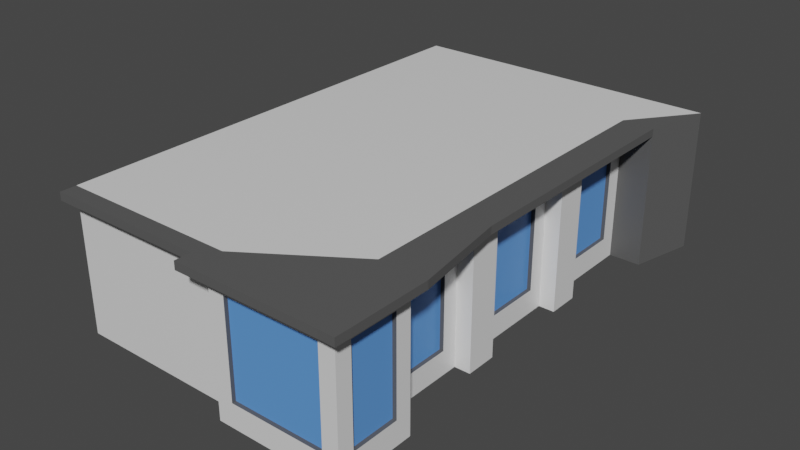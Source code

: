 # Source: BuildingPieces.blend  (saved by Blender 3.4.6; exported with 4.5.12 LTS)
import bpy
from mathutils import Matrix  # noqa: F401  (used for matrix-valued properties, if any)

bpy.ops.wm.read_factory_settings(use_empty=True)
scene = bpy.context.scene
scene.name = 'Scene'

# ---- collections
col_collection = bpy.data.collections.new('Collection'); scene.collection.children.link(col_collection)

# ---- materials (node trees are filled in below, after node groups)
mat_concreate = bpy.data.materials.new('Concreate')
mat_concreate.alpha_threshold = 0.0
mat_concreate.use_transparent_shadow = False
mat_concreate.line_color = (0.0, 0.0, 0.0, 1.0)
mat_metal = bpy.data.materials.new('Metal')
mat_metal.use_transparent_shadow = False
mat_glass = bpy.data.materials.new('Glass')
mat_glass.use_transparent_shadow = False

# ---- material node trees
mat_concreate.use_nodes = True; mat_concreate.node_tree.nodes.clear()
_N = mat_concreate.node_tree.nodes; _L = mat_concreate.node_tree.links
n0 = _N.new('ShaderNodeOutputMaterial'); n0.name = 'Material Output'; n0.location = (300, 300)
n1 = _N.new('ShaderNodeBsdfPrincipled'); n1.name = 'Principled BSDF'; n1.location = (10, 300)
n1.distribution = 'GGX'
n1.subsurface_method = 'BURLEY'
n1.inputs[2].default_value = 0.4
n1.inputs[3].default_value = 1.45
n1.inputs[27].default_value = (0.0, 0.0, 0.0, 1.0)
n1.inputs[28].default_value = 1.0
_L.new(n1.outputs[0], n0.inputs[0])
n0.is_active_output = True
mat_metal.use_nodes = True; mat_metal.node_tree.nodes.clear()
_N = mat_metal.node_tree.nodes; _L = mat_metal.node_tree.links
n0 = _N.new('ShaderNodeBsdfPrincipled'); n0.name = 'Principled BSDF'; n0.location = (10, 300)
n0.distribution = 'GGX'
n0.subsurface_method = 'BURLEY'
n0.inputs[0].default_value = (0.1, 0.1, 0.1, 1.0)
n0.inputs[3].default_value = 1.45
n0.inputs[27].default_value = (0.0, 0.0, 0.0, 1.0)
n0.inputs[28].default_value = 1.0
n1 = _N.new('ShaderNodeOutputMaterial'); n1.name = 'Material Output'; n1.location = (300, 300)
_L.new(n0.outputs[0], n1.inputs[0])
n1.is_active_output = True
mat_glass.use_nodes = True; mat_glass.node_tree.nodes.clear()
_N = mat_glass.node_tree.nodes; _L = mat_glass.node_tree.links
n0 = _N.new('ShaderNodeBsdfPrincipled'); n0.name = 'Principled BSDF'; n0.location = (10, 300)
n0.distribution = 'GGX'
n0.subsurface_method = 'BURLEY'
n0.inputs[0].default_value = (0.1127, 0.3141, 0.8, 1.0)
n0.inputs[3].default_value = 1.45
n0.inputs[27].default_value = (0.0, 0.0, 0.0, 1.0)
n0.inputs[28].default_value = 1.0
n1 = _N.new('ShaderNodeOutputMaterial'); n1.name = 'Material Output'; n1.location = (300, 300)
_L.new(n0.outputs[0], n1.inputs[0])
n1.is_active_output = True

# ---- world
world_world = bpy.data.worlds.new('World'); scene.world = world_world
world_world.use_nodes = True; world_world.node_tree.nodes.clear()
_N = world_world.node_tree.nodes; _L = world_world.node_tree.links
n0 = _N.new('ShaderNodeOutputWorld'); n0.name = 'World Output'; n0.location = (300, 300)
n1 = _N.new('ShaderNodeBackground'); n1.name = 'Background'; n1.location = (10, 300)
n1.inputs[0].default_value = (0.05088, 0.05088, 0.05088, 1.0)
_L.new(n1.outputs[0], n0.inputs[0])
n0.is_active_output = True
world_world.color = (0.05088, 0.05088, 0.05088)
world_world.use_sun_shadow = False
world_world.sun_shadow_jitter_overblur = 0.0

# ---- meshes
me_cube = bpy.data.meshes.new('Cube')
me_cube.from_pydata([(-1.1, -27.0, 7.5), (-1.1, -27.0, 1.5), (-2.1, -31.0, 7.5), (-2.1, -31.0, 1.5), (-3.0, -25.0, 1.5), (-3.0, -25.0, 7.5), (-3.0, -21.0, 1.5), (-20.1, -19.0, 0.0), (-20.1, -19.0, 8.5), (-3.0, -21.0, 7.5), (-3.0, -17.0, 1.5), (-3.0, -17.0, 7.5), (-2.0, -20.0, 8.5), (-2.0, -20.0, 0.0), (-2.0, -18.0, 8.5), (-2.0, -18.0, 0.0), (-3.0, -13.0, 1.5), (-20.1, -11.0, 8.5), (-3.0, -13.0, 7.5), (-3.0, -9.0, 1.5), (-20.1, -11.0, 0.0), (-3.0, -9.0, 7.5), (-2.0, -12.0, 8.5), (-2.0, -12.0, 0.0), (-2.0, -10.0, 8.5), (-2.0, -10.0, 0.0), (-3.0, -5.0, 1.5), (-20.1, 0.0, 8.5), (-3.0, -5.0, 7.5), (0.0, 0.0, 0.0), (-20.1, 0.0, 0.0), (-1.001, -4.035, 8.5), (-1.0, -4.0, 0.0), (-0.0006049, -0.03478, 8.5), (-3.0, -26.0, 8.5), (-3.0, -26.0, 0.0), (-3.0, -20.0, 8.5), (-3.0, -20.0, 0.0), (-3.0, -18.0, 8.5), (-3.0, -18.0, 0.0), (-3.0, -12.0, 8.5), (-3.0, -12.0, 0.0), (-3.0, -10.0, 8.5), (-3.0, -10.0, 0.0), (-3.0, -4.0, 8.5), (-3.0, -4.0, 0.0), (-3.25, -25.0, 7.5), (-3.25, -25.0, 1.5), (-3.25, -21.0, 7.5), (-3.25, -21.0, 1.5), (-3.25, -17.0, 7.5), (-3.25, -17.0, 1.5), (-3.25, -13.0, 7.5), (-3.25, -13.0, 1.5), (-3.25, -9.0, 7.5), (-3.25, -9.0, 1.5), (-3.25, -5.0, 7.5), (-3.25, -5.0, 1.5), (-8.0, -31.0, 7.5), (-8.0, -31.0, 1.5), (-1.1, -30.0, 7.5), (-1.1, -30.0, 1.5), (-9.0, -31.0, 8.5), (-9.0, -31.0, 0.0), (-2.1, -30.75, 7.5), (-2.1, -30.75, 1.5), (-8.0, -30.75, 7.5), (-8.0, -30.75, 1.5), (-1.1, -26.0, 8.5), (-1.1, -26.0, 0.0), (-1.1, -31.0, 8.5), (-1.1, -31.0, 0.0), (-1.35, -27.0, 7.5), (-1.35, -27.0, 1.5), (-1.35, -30.0, 7.5), (-1.35, -30.0, 1.5), (-9.0, -30.0, 8.5), (-20.1, -30.0, 8.5), (-9.0, -30.0, 0.0), (-20.1, -30.0, 0.0), (-9.0, -30.0, 9.0), (-20.1, -30.0, 9.0), (-0.1006, -26.03, 9.0), (-1.1, -31.0, 9.0), (-3.0, -26.0, 9.0), (-20.1, -19.0, 9.0), (-3.0, -20.0, 9.0), (-3.0, -18.0, 9.0), (-20.1, -11.0, 9.0), (-3.0, -12.0, 9.0), (-3.0, -10.0, 9.0), (-20.1, 0.0, 9.0), (-3.0, -4.0, 9.0), (-0.0006049, -0.03478, 9.0), (-9.0, -31.0, 9.0), (-0.1006, -26.03, 8.5), (-0.1006, -31.03, 8.5), (-1.001, -18.03, 8.5), (-1.001, -18.03, 9.0), (-1.001, -12.03, 9.0), (-1.001, -12.03, 8.5), (-1.001, -20.03, 8.5), (-0.1006, -31.03, 9.0), (-1.001, -10.03, 8.5), (-1.001, -10.03, 9.0), (-1.117, -32.0, 9.0), (-1.001, -20.03, 9.0), (-1.001, -4.035, 9.0), (-1.117, -32.0, 8.5), (-10.02, -32.0, 8.5), (-10.02, -32.0, 9.0), (-0.118, -32.03, 9.0), (-0.118, -32.03, 8.5), (-10.0, -31.0, 8.5), (-20.1, -31.0, 8.5), (-20.1, -31.0, 9.0), (-10.0, -31.0, 9.0)], [], [(62, 76, 78, 63), (71, 63, 78), (62, 70, 108, 109), (0, 60, 74, 72), (69, 35, 34, 68), (7, 79, 77, 8), (57, 26, 28, 56), (48, 9, 5, 46), (15, 39, 38, 14), (14, 12, 13, 15), (42, 44, 31, 103), (12, 36, 37, 13), (93, 92, 107), (22, 40, 41, 23), (20, 7, 8, 17), (70, 68, 95, 96), (30, 20, 17, 27), (24, 22, 23, 25), (34, 36, 12, 101, 95, 68), (27, 17, 88, 91), (25, 43, 42, 24), (31, 44, 45, 32), (53, 16, 18, 52), (29, 30, 27, 33), (33, 31, 32, 29), (35, 4, 5, 34), (8, 77, 81, 85), (36, 9, 6, 37), (34, 5, 9, 36), (37, 6, 4, 35), (39, 10, 11, 38), (40, 18, 16, 41), (41, 16, 10, 39), (38, 11, 18, 40), (43, 19, 21, 42), (44, 28, 26, 45), (42, 21, 28, 44), (45, 26, 19, 43), (48, 46, 47, 49), (52, 50, 51, 53), (56, 54, 55, 57), (51, 10, 16, 53), (47, 4, 6, 49), (56, 28, 21, 54), (46, 5, 4, 47), (52, 18, 11, 50), (50, 11, 10, 51), (55, 19, 26, 57), (49, 6, 9, 48), (54, 21, 19, 55), (76, 77, 79, 78), (2, 58, 66, 64), (77, 76, 113, 114), (2, 3, 71, 70), (58, 2, 70, 62), (59, 58, 62, 63), (3, 59, 63, 71), (67, 65, 64, 66), (58, 59, 67, 66), (3, 2, 64, 65), (59, 3, 65, 67), (0, 1, 69, 68), (61, 60, 70, 71), (60, 0, 68, 70), (1, 61, 71, 69), (75, 73, 72, 74), (1, 0, 72, 73), (61, 1, 73, 75), (60, 61, 75, 74), (84, 81, 80), (85, 81, 84, 86), (89, 90, 92, 91, 88), (83, 102, 82, 84, 80, 94), (92, 93, 91), (14, 38, 97), (17, 8, 85, 88), (12, 14, 97, 101), (109, 113, 76, 62), (33, 27, 91, 93), (105, 108, 112, 111), (92, 90, 104, 107), (31, 33, 93, 107), (103, 31, 107, 104), (101, 97, 98, 106), (96, 95, 82, 102), (100, 103, 104, 99), (97, 100, 99, 98), (95, 101, 106, 82), (89, 87, 98, 99), (70, 96, 112, 108), (22, 24, 103, 100), (87, 86, 106, 98), (40, 22, 100), (38, 40, 100, 97), (86, 84, 82, 106), (99, 104, 90, 89), (24, 42, 103), (109, 108, 105, 110), (86, 87, 89, 88, 85), (102, 83, 105, 111), (113, 109, 110, 116), (83, 94, 110, 105), (96, 102, 111, 112), (114, 113, 116, 115), (81, 77, 114, 115), (80, 81, 115, 116), (80, 116, 110, 94)])
me_cube.polygons.foreach_set('material_index', [0, 0, 1, 1, 0, 0, 1, 1, 0, 0, 1, 0, 1, 0, 0, 1, 0, 0, 1, 0, 0, 1, 1, 0, 1, 0, 0, 0, 0, 0, 0, 0, 0, 0, 0, 0, 0, 0, 2, 2, 2, 1, 1, 1, 1, 1, 1, 1, 1, 1, 0, 1, 1, 0, 0, 0, 0, 2, 1, 1, 1, 0, 0, 0, 0, 2, 1, 1, 1, 0, 0, 0, 1, 0, 0, 0, 1, 1, 0, 1, 1, 1, 1, 1, 1, 1, 1, 1, 1, 1, 1, 1, 0, 1, 1, 1, 0, 1, 0, 1, 1, 1, 1, 1, 1, 1, 1])
_uv = me_cube.uv_layers.new(name='UVMap')
_uv.uv.foreach_set('vector', [-5.121, 1.633, -4.621, 1.633, -4.621, -2.617, -5.121, -2.617, 2.405, -5.121, -1.545, -5.121, -1.545, -4.621, -1.545, -5.121, 2.405, -5.121, 2.396, -5.621, -2.054, -5.621, 2.405, -3.121, 2.405, -4.621, 2.28, -4.621, 2.28, -3.121, 2.405, -2.617, 1.455, -2.617, 1.455, 1.633, 2.405, 1.633, 0.8787, -2.617, -4.621, -2.617, -4.621, 1.633, 0.8787, 1.633, 1.33, -1.867, 1.455, -1.867, 1.455, 1.133, 1.33, 1.133, 1.33, -0.1213, 1.455, -0.1213, 1.455, -2.121, 1.33, -2.121, 1.955, -2.617, 1.455, -2.617, 1.455, 1.633, 1.955, 1.633, 1.379, 1.633, 0.3787, 1.633, 0.3787, -2.617, 1.379, -2.617, 1.455, 5.379, 1.455, 8.379, 2.455, 8.361, 2.455, 5.361, 1.955, 1.633, 1.455, 1.633, 1.455, -2.617, 1.955, -2.617, 2.955, 10.36, 1.455, 8.379, 2.455, 8.361, 1.955, 1.633, 1.455, 1.633, 1.455, -2.617, 1.955, -2.617, 4.879, -2.617, 0.8787, -2.617, 0.8787, 1.633, 4.879, 1.633, 2.405, -5.121, 2.405, -2.621, 2.905, -2.639, 2.905, -5.139, 10.38, -2.617, 4.879, -2.617, 4.879, 1.633, 10.38, 1.633, 5.379, 1.633, 4.379, 1.633, 4.379, -2.617, 5.379, -2.617, 1.455, -2.621, 1.455, 0.3787, 1.955, 0.3787, 2.455, 0.3613, 2.905, -2.639, 2.405, -2.621, 10.38, 1.633, 4.879, 1.633, 4.879, 1.883, 10.38, 1.883, 1.955, -2.617, 1.455, -2.617, 1.455, 1.633, 1.955, 1.633, 2.455, 1.633, 1.455, 1.633, 1.455, -2.617, 2.455, -2.617, 1.33, -1.867, 1.455, -1.867, 1.455, 1.133, 1.33, 1.133, 2.955, -2.617, -7.095, -2.617, -7.095, 1.633, 2.955, 1.633, 10.36, 1.633, 8.361, 1.633, 8.379, -2.617, 10.38, -2.617, -2.621, -2.617, -2.121, -1.867, -2.121, 1.133, -2.621, 1.633, 0.8787, 1.633, -4.621, 1.633, -4.621, 1.883, 0.8787, 1.883, 0.3787, 1.633, -0.1213, 1.133, -0.1213, -1.867, 0.3787, -2.617, -2.621, 1.633, -2.121, 1.133, -0.1213, 1.133, 0.3787, 1.633, 0.3787, -2.617, -0.1213, -1.867, -2.121, -1.867, -2.621, -2.617, 1.379, -2.617, 1.879, -1.867, 1.879, 1.133, 1.379, 1.633, 4.379, 1.633, 3.879, 1.133, 3.879, -1.867, 4.379, -2.617, 4.379, -2.617, 3.879, -1.867, 1.879, -1.867, 1.379, -2.617, 1.379, 1.633, 1.879, 1.133, 3.879, 1.133, 4.379, 1.633, 5.379, -2.617, 5.879, -1.867, 5.879, 1.133, 5.379, 1.633, 8.379, 1.633, 7.879, 1.133, 7.879, -1.867, 8.379, -2.617, 5.379, 1.633, 5.879, 1.133, 7.879, 1.133, 8.379, 1.633, 8.379, -2.617, 7.879, -1.867, 5.879, -1.867, 5.379, -2.617, -0.1213, 1.133, -2.121, 1.133, -2.121, -1.867, -0.1213, -1.867, 3.879, 1.133, 1.879, 1.133, 1.879, -1.867, 3.879, -1.867, 7.879, 1.133, 5.879, 1.133, 5.879, -1.867, 7.879, -1.867, 1.33, 1.879, 1.455, 1.879, 1.455, 3.879, 1.33, 3.879, 1.33, -2.121, 1.455, -2.121, 1.455, -0.1213, 1.33, -0.1213, 1.33, 7.879, 1.455, 7.879, 1.455, 5.879, 1.33, 5.879, 1.33, 1.133, 1.455, 1.133, 1.455, -1.867, 1.33, -1.867, 1.33, 3.879, 1.455, 3.879, 1.455, 1.879, 1.33, 1.879, 1.33, 1.133, 1.455, 1.133, 1.455, -1.867, 1.33, -1.867, 1.33, 5.879, 1.455, 5.879, 1.455, 7.879, 1.33, 7.879, 1.33, -1.867, 1.455, -1.867, 1.455, 1.133, 1.33, 1.133, 1.33, 1.133, 1.455, 1.133, 1.455, -1.867, 1.33, -1.867, -1.545, 1.633, -7.095, 1.633, -7.095, -2.617, -1.545, -2.617, 1.905, -5.121, -1.045, -5.121, -1.045, -4.996, 1.905, -4.996, -7.095, -4.621, -1.545, -4.621, -2.045, -5.121, -7.095, -5.121, 1.905, 1.133, 1.905, -1.867, 2.405, -2.617, 2.405, 1.633, -1.045, 1.133, 1.905, 1.133, 2.405, 1.633, -1.545, 1.633, -1.045, -1.867, -1.045, 1.133, -1.545, 1.633, -1.545, -2.617, 1.905, -1.867, -1.045, -1.867, -1.545, -2.617, 2.405, -2.617, -1.045, -1.867, 1.905, -1.867, 1.905, 1.133, -1.045, 1.133, -5.121, 1.133, -5.121, -1.867, -4.996, -1.867, -4.996, 1.133, -5.121, -1.867, -5.121, 1.133, -4.996, 1.133, -4.996, -1.867, -1.045, -5.121, 1.905, -5.121, 1.905, -4.996, -1.045, -4.996, -3.121, 1.133, -3.121, -1.867, -2.621, -2.617, -2.621, 1.633, -4.621, -1.867, -4.621, 1.133, -5.121, 1.633, -5.121, -2.617, -4.621, 1.133, -3.121, 1.133, -2.621, 1.633, -5.121, 1.633, -3.121, -1.867, -4.621, -1.867, -5.121, -2.617, -2.621, -2.617, -4.621, -1.867, -3.121, -1.867, -3.121, 1.133, -4.621, 1.133, 2.405, -1.867, 2.405, 1.133, 2.28, 1.133, 2.28, -1.867, 2.405, -4.621, 2.405, -3.121, 2.28, -3.121, 2.28, -4.621, 2.405, 1.133, 2.405, -1.867, 2.28, -1.867, 2.28, 1.133, 1.455, -2.621, -7.095, -4.621, -1.545, -4.621, -7.095, 0.8787, -7.095, -4.621, 1.455, -2.621, 1.455, 0.3787, 1.455, 4.379, 1.455, 5.379, 1.455, 8.379, -7.095, 10.38, -7.095, 4.879, 2.405, -5.121, 2.905, -5.139, 2.905, -2.639, 1.455, -2.621, -1.545, -4.621, -1.545, -5.121, 1.455, 8.379, 2.955, 10.36, -7.095, 10.38, 1.955, 1.379, 1.455, 1.379, 2.455, 1.361, 4.879, 1.633, 0.8787, 1.633, 0.8787, 1.883, 4.879, 1.883, 1.955, 0.3787, 1.955, 1.379, 2.455, 1.361, 2.455, 0.3613, -2.054, -5.621, -2.045, -5.121, -1.545, -4.621, -1.545, -5.121, 2.955, 1.633, -7.095, 1.633, -7.095, 1.883, 2.955, 1.883, 2.396, 1.883, 2.396, 1.633, 2.896, 1.633, 2.896, 1.883, 1.455, 8.379, 1.455, 5.379, 2.455, 5.361, 2.455, 8.361, 8.361, 1.633, 10.36, 1.633, 10.36, 1.883, 8.361, 1.883, 5.361, 1.633, 8.361, 1.633, 8.361, 1.883, 5.361, 1.883, 0.3613, 1.633, 1.361, 1.633, 1.361, 1.883, 0.3613, 1.883, -5.139, 1.633, -2.639, 1.633, -2.639, 1.883, -5.139, 1.883, 4.361, 1.633, 5.361, 1.633, 5.361, 1.883, 4.361, 1.883, 1.361, 1.633, 4.361, 1.633, 4.361, 1.883, 1.361, 1.883, -2.639, 1.633, 0.3613, 1.633, 0.3613, 1.883, -2.639, 1.883, 1.455, 4.379, 1.455, 1.379, 2.455, 1.361, 2.455, 4.361, 2.405, -5.121, 2.905, -5.139, 2.896, -5.639, 2.396, -5.621, 1.955, 4.379, 1.955, 5.379, 2.455, 5.361, 2.455, 4.361, 1.455, 1.379, 1.455, 0.3787, 2.455, 0.3613, 2.455, 1.361, 1.455, 4.379, 1.955, 4.379, 2.455, 4.361, 1.455, 1.379, 1.455, 4.379, 2.455, 4.361, 2.455, 1.361, 1.455, 0.3787, 1.455, -2.621, 2.905, -2.639, 2.455, 0.3613, 2.455, 4.361, 2.455, 5.361, 1.455, 5.379, 1.455, 4.379, 1.955, 5.379, 1.455, 5.379, 2.455, 5.361, -2.054, 1.633, 2.396, 1.633, 2.396, 1.883, -2.054, 1.883, 1.455, 0.3787, 1.455, 1.379, 1.455, 4.379, -7.095, 4.879, -7.095, 0.8787, 2.905, -5.139, 2.405, -5.121, 2.396, -5.621, 2.896, -5.639, -5.121, 1.633, -5.621, 1.633, -5.621, 1.883, -5.121, 1.883, 2.405, -5.121, -1.545, -5.121, -2.054, -5.621, 2.396, -5.621, -5.139, 1.633, -5.139, 1.883, -5.639, 1.883, -5.639, 1.633, -7.095, 1.633, -2.045, 1.633, -2.045, 1.883, -7.095, 1.883, -4.621, 1.883, -4.621, 1.633, -5.121, 1.633, -5.121, 1.883, -1.545, -4.621, -7.095, -4.621, -7.095, -5.121, -2.045, -5.121, -1.545, -4.621, -2.045, -5.121, -2.054, -5.621, -1.545, -5.121])
me_cube.materials.append(mat_concreate)
me_cube.materials.append(mat_metal)
me_cube.materials.append(mat_glass)
me_cube.use_remesh_preserve_volume = False
me_cube.use_remesh_preserve_attributes = False
me_cube.use_mirror_vertex_groups = False
me_cube.update()

# ---- objects
ob_buildinga_corner = bpy.data.objects.new('BuildingA_Corner', me_cube)

# ---- transforms, parenting, visibility, modifiers, constraints
ob_buildinga_corner.location = (2.1, 10.0, 0.0)
ob_buildinga_corner.lock_rotations_4d = False
ob_buildinga_corner.empty_display_type = 'ARROWS'
ob_buildinga_corner.lineart.crease_threshold = 0.0

# ---- collection membership
col_collection.objects.link(ob_buildinga_corner)

# ---- scene / render settings (as saved in the file)
scene.frame_start = 1; scene.frame_end = 250; scene.frame_set(1)
scene.render.engine = 'BLENDER_EEVEE_NEXT'
scene.cycles.use_denoising = False
scene.cycles.samples = 128
scene.cycles.sampling_pattern = 'TABULATED_SOBOL'
scene.cycles.use_adaptive_sampling = False
scene.cycles.use_light_tree = False
scene.view_settings.view_transform = 'Filmic'
bpy.context.view_layer.update()

# ---- added for rendering (the .blend has no active camera and no usable light): camera, sun
cam_auto = bpy.data.cameras.new('AutoCamera')
cam_auto.lens = 50.0
cam_auto.sensor_width = 36.0
cam_auto.clip_end = 1000.0
ob_auto_camera = bpy.data.objects.new('AutoCamera', cam_auto)
scene.collection.objects.link(ob_auto_camera)
ob_auto_camera.location = (28.0176, -49.1785, 33.2741)
ob_auto_camera.rotation_euler = (1.09748, -7.21219e-08, 0.694738)
scene.camera = ob_auto_camera
light_auto_sun = bpy.data.lights.new('AutoSun', 'SUN')
light_auto_sun.energy = 3.0
light_auto_sun.angle = 0.0523599
ob_auto_sun = bpy.data.objects.new('AutoSun', light_auto_sun)
scene.collection.objects.link(ob_auto_sun)
ob_auto_sun.rotation_euler = (0.872665, 0.174533, 0.523599)
bpy.context.view_layer.update()
